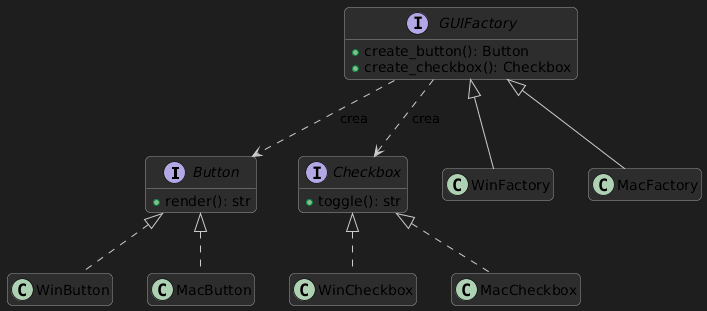

The diagram above was rendered by PlantUML. Its source (embedded in the PNG):
@startuml
skinparam backgroundColor #1e1e1e
skinparam classBackgroundColor #2d2d2d
skinparam classBorderColor #999999
skinparam classArrowColor #cccccc
skinparam shadowing false
skinparam roundcorner 10
hide empty members

interface Button {
  +render(): str
}
interface Checkbox {
  +toggle(): str
}

class WinButton
class MacButton
class WinCheckbox
class MacCheckbox

interface GUIFactory {
  +create_button(): Button
  +create_checkbox(): Checkbox
}
class WinFactory
class MacFactory

Button <|.. WinButton
Button <|.. MacButton
Checkbox <|.. WinCheckbox
Checkbox <|.. MacCheckbox
GUIFactory <|-- WinFactory
GUIFactory <|-- MacFactory
GUIFactory ..> Button : crea
GUIFactory ..> Checkbox : crea
@enduml